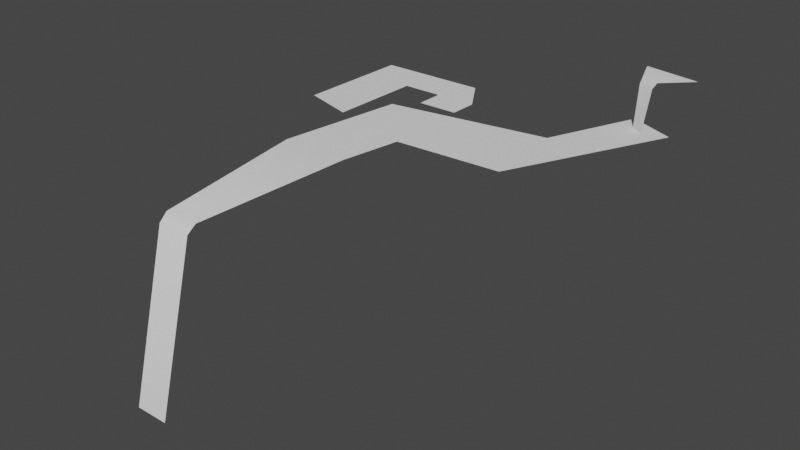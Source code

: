 # Source: water.blend  (saved by Blender 2.82.7; exported with 4.5.12 LTS)
import bpy
from mathutils import Matrix  # noqa: F401  (used for matrix-valued properties, if any)

bpy.ops.wm.read_factory_settings(use_empty=True)
scene = bpy.context.scene
scene.name = 'Scene'

# ---- collections
col_collection = bpy.data.collections.new('Collection'); scene.collection.children.link(col_collection)

# ---- world
world_world = bpy.data.worlds.new('World'); scene.world = world_world
world_world.use_nodes = True; world_world.node_tree.nodes.clear()
_N = world_world.node_tree.nodes; _L = world_world.node_tree.links
n0 = _N.new('ShaderNodeOutputWorld'); n0.name = 'World Output'; n0.location = (300, 300)
n1 = _N.new('ShaderNodeBackground'); n1.name = 'Background'; n1.location = (10, 300)
n1.inputs[0].default_value = (0.05088, 0.05088, 0.05088, 1.0)
_L.new(n1.outputs[0], n0.inputs[0])
n0.is_active_output = True
world_world.color = (0.05088, 0.05088, 0.05088)
world_world.use_sun_shadow = False
world_world.sun_shadow_jitter_overblur = 0.0

# ---- meshes
me_plane = bpy.data.meshes.new('Plane')
me_plane.from_pydata([(4.523, -153.8, -93.99), (17.42, -6.15, -1.096), (-16.45, 30.27, -0.2498), (-13.83, -153.8, -93.99), (78.64, -5.45, -2.98e-08), (73.58, 43.03, 0.0), (122.1, 77.44, 2.326), (96.95, 88.58, 2.326), (-24.15, -0.3417, 2.224), (-24.15, 51.92, 2.224), (20.53, 51.92, 2.224), (-53.15, 8.404, 2.224), (-53.15, 73.12, 2.224), (7.03, 73.12, 2.224), (-1.813, 51.92, 2.224), (-23.06, 73.12, 2.224), (20.53, 36.29, 2.224), (-1.813, 36.29, 2.224), (10.82, -38.34, -1.991), (-27.47, -38.34, -1.559), (-13.83, -130.9, -7.737), (-14.39, -126.1, -3.974), (4.783, -126.1, -3.992), (4.523, -130.9, -7.737), (109.1, 72.6, 1.246), (101.6, 78.43, 1.246), (125.4, 95.7, 26.77), (94.56, 101.1, 26.77), (110.8, 81.35, 26.77), (110.2, 77.83, 24.38), (101.5, 81.43, 24.38), (100.0, 87.14, 26.77)], [], [(18, 19, 21, 22), (2, 1, 4, 5), (5, 4, 6, 7), (14, 10, 13, 15), (8, 9, 12, 11), (9, 14, 15, 12), (10, 14, 17, 16), (2, 19, 18, 1), (20, 23, 22, 21), (23, 20, 3, 0), (31, 28, 26, 27), (28, 31, 30, 29), (25, 24, 29, 30)])
me_plane.polygons.foreach_set('use_smooth', [True] * 13)
_uv = me_plane.uv_layers.new(name='UVMap')
_uv.uv.foreach_set('vector', [1.0, 0.0, 0.0, 0.0, 0.0, 0.0, 1.0, 0.0, 1.0, 1.0, 1.0, 0.0, 1.0, 0.0, 1.0, 1.0, 1.0, 1.0, 1.0, 0.0, 1.0, 0.0, 1.0, 1.0, 0.5, 1.0, 1.0, 1.0, 1.0, 1.0, 0.5, 1.0, 0.0, 0.0, 0.0, 1.0, 0.0, 1.0, 0.0, 0.0, 0.0, 1.0, 0.5, 1.0, 0.5, 1.0, 0.0, 1.0, 1.0, 1.0, 0.5, 1.0, 0.5, 1.0, 1.0, 1.0, 0.0, 1.0, 0.0, 0.0, 1.0, 0.0, 1.0, 0.0, 0.0, 0.0, 1.0, 0.0, 1.0, 0.0, 0.0, 0.0, 1.0, 0.0, 0.0, 0.0, 0.0, 0.0, 1.0, 0.0, 1.0, 1.0, 1.0, 0.0, 1.0, 0.0, 1.0, 1.0, 1.0, 0.0, 1.0, 1.0, 1.0, 1.0, 1.0, 0.0, 1.0, 1.0, 1.0, 0.0, 1.0, 0.0, 1.0, 1.0])
me_plane.use_remesh_fix_poles = True
me_plane.use_remesh_preserve_attributes = False
me_plane.use_mirror_vertex_groups = False
me_plane.update()

# ---- objects
ob_water = bpy.data.objects.new('Water', me_plane)

# ---- transforms, parenting, visibility, modifiers, constraints
ob_water.location = (0.0, 0.0, 0.0)
ob_water.lineart.crease_threshold = 0.0

# ---- collection membership
col_collection.objects.link(ob_water)

# ---- scene / render settings (as saved in the file)
scene.frame_start = 1; scene.frame_end = 250; scene.frame_set(1)
scene.render.engine = 'BLENDER_EEVEE_NEXT'
scene.cycles.use_denoising = False
scene.cycles.samples = 128
scene.cycles.sampling_pattern = 'TABULATED_SOBOL'
scene.cycles.use_adaptive_sampling = False
scene.cycles.use_light_tree = False
scene.view_settings.view_transform = 'Filmic'
bpy.context.view_layer.update()

# ---- added for rendering (the .blend has no active camera and no usable light): camera, sun
cam_auto = bpy.data.cameras.new('AutoCamera')
cam_auto.lens = 50.0
cam_auto.sensor_width = 36.0
cam_auto.clip_end = 5419.82
ob_auto_camera = bpy.data.objects.new('AutoCamera', cam_auto)
scene.collection.objects.link(ob_auto_camera)
ob_auto_camera.location = (344.963, -396.929, 213.452)
ob_auto_camera.rotation_euler = (1.09748, -7.21219e-08, 0.694738)
scene.camera = ob_auto_camera
light_auto_sun = bpy.data.lights.new('AutoSun', 'SUN')
light_auto_sun.energy = 3.0
light_auto_sun.angle = 0.0523599
ob_auto_sun = bpy.data.objects.new('AutoSun', light_auto_sun)
scene.collection.objects.link(ob_auto_sun)
ob_auto_sun.rotation_euler = (0.872665, 0.174533, 0.523599)
bpy.context.view_layer.update()
